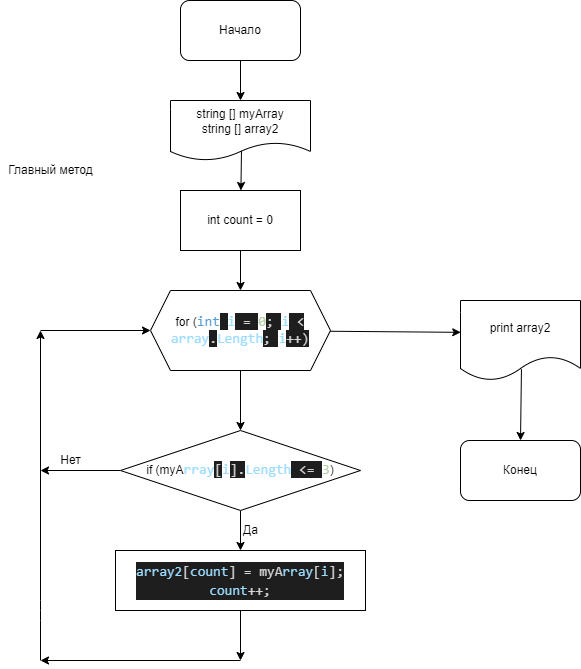

The diagram above was exported from draw.io. Its source (the exported page's mxGraphModel, read from the mxfile embedded in the PNG):
<mxGraphModel dx="792" dy="1393" grid="1" gridSize="10" guides="1" tooltips="1" connect="1" arrows="1" fold="1" page="1" pageScale="1" pageWidth="583" pageHeight="827" math="0" shadow="0">
  <root>
    <mxCell id="0" />
    <mxCell id="1" parent="0" />
    <mxCell id="32" value="" style="edgeStyle=none;html=1;" parent="1" source="2" target="31" edge="1">
      <mxGeometry relative="1" as="geometry" />
    </mxCell>
    <mxCell id="2" value="Начало&lt;br&gt;" style="rounded=1;whiteSpace=wrap;html=1;" parent="1" vertex="1">
      <mxGeometry x="180" y="-100" width="120" height="60" as="geometry" />
    </mxCell>
    <mxCell id="12" value="" style="edgeStyle=none;html=1;" parent="1" source="4" target="5" edge="1">
      <mxGeometry relative="1" as="geometry" />
    </mxCell>
    <mxCell id="28" style="edgeStyle=none;html=1;entryX=0.002;entryY=0.398;entryDx=0;entryDy=0;entryPerimeter=0;" parent="1" source="4" target="27" edge="1">
      <mxGeometry relative="1" as="geometry" />
    </mxCell>
    <mxCell id="4" value="for (&lt;span style=&quot;font-family: &amp;#34;consolas&amp;#34; , &amp;#34;courier new&amp;#34; , monospace ; font-size: 14px ; color: rgb(86 , 156 , 214)&quot;&gt;int&lt;/span&gt;&lt;span style=&quot;background-color: rgb(30 , 30 , 30) ; color: rgb(212 , 212 , 212) ; font-family: &amp;#34;consolas&amp;#34; , &amp;#34;courier new&amp;#34; , monospace ; font-size: 14px&quot;&gt; &lt;/span&gt;&lt;span style=&quot;font-family: &amp;#34;consolas&amp;#34; , &amp;#34;courier new&amp;#34; , monospace ; font-size: 14px ; color: rgb(156 , 220 , 254)&quot;&gt;i&lt;/span&gt;&lt;span style=&quot;background-color: rgb(30 , 30 , 30) ; color: rgb(212 , 212 , 212) ; font-family: &amp;#34;consolas&amp;#34; , &amp;#34;courier new&amp;#34; , monospace ; font-size: 14px&quot;&gt; &lt;/span&gt;&lt;span style=&quot;background-color: rgb(30 , 30 , 30) ; color: rgb(212 , 212 , 212) ; font-family: &amp;#34;consolas&amp;#34; , &amp;#34;courier new&amp;#34; , monospace ; font-size: 14px&quot;&gt;=&lt;/span&gt;&lt;span style=&quot;background-color: rgb(30 , 30 , 30) ; color: rgb(212 , 212 , 212) ; font-family: &amp;#34;consolas&amp;#34; , &amp;#34;courier new&amp;#34; , monospace ; font-size: 14px&quot;&gt; &lt;/span&gt;&lt;span style=&quot;font-family: &amp;#34;consolas&amp;#34; , &amp;#34;courier new&amp;#34; , monospace ; font-size: 14px ; color: rgb(181 , 206 , 168)&quot;&gt;0&lt;/span&gt;&lt;span style=&quot;background-color: rgb(30 , 30 , 30) ; color: rgb(212 , 212 , 212) ; font-family: &amp;#34;consolas&amp;#34; , &amp;#34;courier new&amp;#34; , monospace ; font-size: 14px&quot;&gt;; &lt;/span&gt;&lt;span style=&quot;font-family: &amp;#34;consolas&amp;#34; , &amp;#34;courier new&amp;#34; , monospace ; font-size: 14px ; color: rgb(156 , 220 , 254)&quot;&gt;i&lt;/span&gt;&lt;span style=&quot;background-color: rgb(30 , 30 , 30) ; color: rgb(212 , 212 , 212) ; font-family: &amp;#34;consolas&amp;#34; , &amp;#34;courier new&amp;#34; , monospace ; font-size: 14px&quot;&gt; &lt;/span&gt;&lt;span style=&quot;background-color: rgb(30 , 30 , 30) ; color: rgb(212 , 212 , 212) ; font-family: &amp;#34;consolas&amp;#34; , &amp;#34;courier new&amp;#34; , monospace ; font-size: 14px&quot;&gt;&amp;lt;&lt;/span&gt;&lt;span style=&quot;background-color: rgb(30 , 30 , 30) ; color: rgb(212 , 212 , 212) ; font-family: &amp;#34;consolas&amp;#34; , &amp;#34;courier new&amp;#34; , monospace ; font-size: 14px&quot;&gt; &lt;/span&gt;&lt;span style=&quot;font-family: &amp;#34;consolas&amp;#34; , &amp;#34;courier new&amp;#34; , monospace ; font-size: 14px ; color: rgb(156 , 220 , 254)&quot;&gt;array&lt;/span&gt;&lt;span style=&quot;background-color: rgb(30 , 30 , 30) ; color: rgb(212 , 212 , 212) ; font-family: &amp;#34;consolas&amp;#34; , &amp;#34;courier new&amp;#34; , monospace ; font-size: 14px&quot;&gt;.&lt;/span&gt;&lt;span style=&quot;font-family: &amp;#34;consolas&amp;#34; , &amp;#34;courier new&amp;#34; , monospace ; font-size: 14px ; color: rgb(156 , 220 , 254)&quot;&gt;Length&lt;/span&gt;&lt;span style=&quot;background-color: rgb(30 , 30 , 30) ; color: rgb(212 , 212 , 212) ; font-family: &amp;#34;consolas&amp;#34; , &amp;#34;courier new&amp;#34; , monospace ; font-size: 14px&quot;&gt;; &lt;/span&gt;&lt;span style=&quot;font-family: &amp;#34;consolas&amp;#34; , &amp;#34;courier new&amp;#34; , monospace ; font-size: 14px ; color: rgb(156 , 220 , 254)&quot;&gt;i&lt;/span&gt;&lt;span style=&quot;background-color: rgb(30 , 30 , 30) ; color: rgb(212 , 212 , 212) ; font-family: &amp;#34;consolas&amp;#34; , &amp;#34;courier new&amp;#34; , monospace ; font-size: 14px&quot;&gt;++&lt;/span&gt;&lt;span style=&quot;background-color: rgb(30 , 30 , 30) ; color: rgb(212 , 212 , 212) ; font-family: &amp;#34;consolas&amp;#34; , &amp;#34;courier new&amp;#34; , monospace ; font-size: 14px&quot;&gt;)&lt;/span&gt;" style="shape=hexagon;perimeter=hexagonPerimeter2;whiteSpace=wrap;html=1;fixedSize=1;" parent="1" vertex="1">
      <mxGeometry x="150" y="190" width="180" height="80" as="geometry" />
    </mxCell>
    <mxCell id="13" value="" style="edgeStyle=none;html=1;" parent="1" source="5" target="7" edge="1">
      <mxGeometry relative="1" as="geometry" />
    </mxCell>
    <mxCell id="25" style="edgeStyle=none;html=1;" parent="1" source="5" edge="1">
      <mxGeometry relative="1" as="geometry">
        <mxPoint x="40" y="370" as="targetPoint" />
      </mxGeometry>
    </mxCell>
    <mxCell id="5" value="if (myA&lt;span style=&quot;font-family: &amp;#34;consolas&amp;#34; , &amp;#34;courier new&amp;#34; , monospace ; font-size: 14px ; color: rgb(156 , 220 , 254)&quot;&gt;rray&lt;/span&gt;&lt;span style=&quot;background-color: rgb(30 , 30 , 30) ; color: rgb(212 , 212 , 212) ; font-family: &amp;#34;consolas&amp;#34; , &amp;#34;courier new&amp;#34; , monospace ; font-size: 14px&quot;&gt;[&lt;/span&gt;&lt;span style=&quot;font-family: &amp;#34;consolas&amp;#34; , &amp;#34;courier new&amp;#34; , monospace ; font-size: 14px ; color: rgb(156 , 220 , 254)&quot;&gt;i&lt;/span&gt;&lt;span style=&quot;background-color: rgb(30 , 30 , 30) ; color: rgb(212 , 212 , 212) ; font-family: &amp;#34;consolas&amp;#34; , &amp;#34;courier new&amp;#34; , monospace ; font-size: 14px&quot;&gt;]&lt;/span&gt;&lt;span style=&quot;background-color: rgb(30 , 30 , 30) ; color: rgb(212 , 212 , 212) ; font-family: &amp;#34;consolas&amp;#34; , &amp;#34;courier new&amp;#34; , monospace ; font-size: 14px&quot;&gt;.&lt;/span&gt;&lt;span style=&quot;font-family: &amp;#34;consolas&amp;#34; , &amp;#34;courier new&amp;#34; , monospace ; font-size: 14px ; color: rgb(156 , 220 , 254)&quot;&gt;Length&lt;/span&gt;&lt;span style=&quot;background-color: rgb(30 , 30 , 30) ; color: rgb(212 , 212 , 212) ; font-family: &amp;#34;consolas&amp;#34; , &amp;#34;courier new&amp;#34; , monospace ; font-size: 14px&quot;&gt; &lt;/span&gt;&lt;span style=&quot;background-color: rgb(30 , 30 , 30) ; color: rgb(212 , 212 , 212) ; font-family: &amp;#34;consolas&amp;#34; , &amp;#34;courier new&amp;#34; , monospace ; font-size: 14px&quot;&gt;&amp;lt;=&lt;/span&gt;&lt;span style=&quot;background-color: rgb(30 , 30 , 30) ; color: rgb(212 , 212 , 212) ; font-family: &amp;#34;consolas&amp;#34; , &amp;#34;courier new&amp;#34; , monospace ; font-size: 14px&quot;&gt; &lt;/span&gt;&lt;span style=&quot;font-family: &amp;#34;consolas&amp;#34; , &amp;#34;courier new&amp;#34; , monospace ; font-size: 14px ; color: rgb(181 , 206 , 168)&quot;&gt;3&lt;/span&gt;&lt;span&gt;)&lt;/span&gt;" style="rhombus;whiteSpace=wrap;html=1;" parent="1" vertex="1">
      <mxGeometry x="120" y="330" width="240" height="80" as="geometry" />
    </mxCell>
    <mxCell id="8" style="edgeStyle=none;html=1;" parent="1" target="7" edge="1">
      <mxGeometry relative="1" as="geometry" />
    </mxCell>
    <mxCell id="17" style="edgeStyle=none;html=1;" parent="1" source="7" edge="1">
      <mxGeometry relative="1" as="geometry">
        <mxPoint x="240" y="560" as="targetPoint" />
      </mxGeometry>
    </mxCell>
    <mxCell id="7" value="&lt;div style=&quot;color: rgb(212 , 212 , 212) ; background-color: rgb(30 , 30 , 30) ; font-family: &amp;#34;consolas&amp;#34; , &amp;#34;courier new&amp;#34; , monospace ; font-size: 14px ; line-height: 19px&quot;&gt;&lt;div&gt;&lt;span style=&quot;color: #9cdcfe&quot;&gt;array2&lt;/span&gt;[&lt;span style=&quot;color: #9cdcfe&quot;&gt;count&lt;/span&gt;] = myA&lt;span style=&quot;color: #9cdcfe&quot;&gt;rray&lt;/span&gt;[&lt;span style=&quot;color: #9cdcfe&quot;&gt;i&lt;/span&gt;];&lt;/div&gt;&lt;div&gt;&lt;span style=&quot;color: rgb(156 , 220 , 254)&quot;&gt;count&lt;/span&gt;++;&lt;/div&gt;&lt;/div&gt;" style="rounded=0;whiteSpace=wrap;html=1;" parent="1" vertex="1">
      <mxGeometry x="115" y="450" width="250" height="60" as="geometry" />
    </mxCell>
    <mxCell id="15" value="Да&lt;br&gt;" style="text;html=1;align=center;verticalAlign=middle;resizable=0;points=[];autosize=1;strokeColor=none;fillColor=none;" parent="1" vertex="1">
      <mxGeometry x="235" y="420" width="30" height="20" as="geometry" />
    </mxCell>
    <mxCell id="18" value="" style="endArrow=classic;html=1;" parent="1" edge="1">
      <mxGeometry width="50" height="50" relative="1" as="geometry">
        <mxPoint x="240" y="560" as="sourcePoint" />
        <mxPoint x="40" y="560" as="targetPoint" />
      </mxGeometry>
    </mxCell>
    <mxCell id="20" value="" style="endArrow=classic;html=1;" parent="1" edge="1">
      <mxGeometry width="50" height="50" relative="1" as="geometry">
        <mxPoint x="40" y="560" as="sourcePoint" />
        <mxPoint x="40" y="230" as="targetPoint" />
        <Array as="points">
          <mxPoint x="40" y="510" />
        </Array>
      </mxGeometry>
    </mxCell>
    <mxCell id="24" value="" style="endArrow=classic;html=1;entryX=0;entryY=0.5;entryDx=0;entryDy=0;" parent="1" target="4" edge="1">
      <mxGeometry width="50" height="50" relative="1" as="geometry">
        <mxPoint x="40" y="230" as="sourcePoint" />
        <mxPoint x="140" y="220" as="targetPoint" />
        <Array as="points" />
      </mxGeometry>
    </mxCell>
    <mxCell id="26" value="Нет&lt;br&gt;" style="text;html=1;align=center;verticalAlign=middle;resizable=0;points=[];autosize=1;strokeColor=none;fillColor=none;" parent="1" vertex="1">
      <mxGeometry x="50" y="350" width="40" height="20" as="geometry" />
    </mxCell>
    <mxCell id="30" style="edgeStyle=none;html=1;entryX=0.5;entryY=0;entryDx=0;entryDy=0;exitX=0.508;exitY=0.858;exitDx=0;exitDy=0;exitPerimeter=0;" parent="1" source="27" target="29" edge="1">
      <mxGeometry relative="1" as="geometry" />
    </mxCell>
    <mxCell id="27" value="print array2" style="shape=document;whiteSpace=wrap;html=1;boundedLbl=1;" parent="1" vertex="1">
      <mxGeometry x="460" y="200" width="120" height="80" as="geometry" />
    </mxCell>
    <mxCell id="29" value="Конец" style="rounded=1;whiteSpace=wrap;html=1;" parent="1" vertex="1">
      <mxGeometry x="460" y="340" width="120" height="60" as="geometry" />
    </mxCell>
    <mxCell id="36" value="" style="edgeStyle=none;html=1;exitX=0.507;exitY=0.833;exitDx=0;exitDy=0;exitPerimeter=0;" parent="1" source="31" target="35" edge="1">
      <mxGeometry relative="1" as="geometry" />
    </mxCell>
    <mxCell id="31" value="string [] myArray&lt;br&gt;string [] array2" style="shape=document;whiteSpace=wrap;html=1;boundedLbl=1;" parent="1" vertex="1">
      <mxGeometry x="170" width="140" height="60" as="geometry" />
    </mxCell>
    <mxCell id="34" value="Главный метод" style="text;html=1;align=center;verticalAlign=middle;resizable=0;points=[];autosize=1;strokeColor=none;fillColor=none;" parent="1" vertex="1">
      <mxGeometry y="60" width="100" height="20" as="geometry" />
    </mxCell>
    <mxCell id="37" value="" style="edgeStyle=none;html=1;" parent="1" source="35" target="4" edge="1">
      <mxGeometry relative="1" as="geometry" />
    </mxCell>
    <mxCell id="35" value="int count = 0" style="rounded=0;whiteSpace=wrap;html=1;" parent="1" vertex="1">
      <mxGeometry x="180" y="90" width="120" height="60" as="geometry" />
    </mxCell>
  </root>
</mxGraphModel>